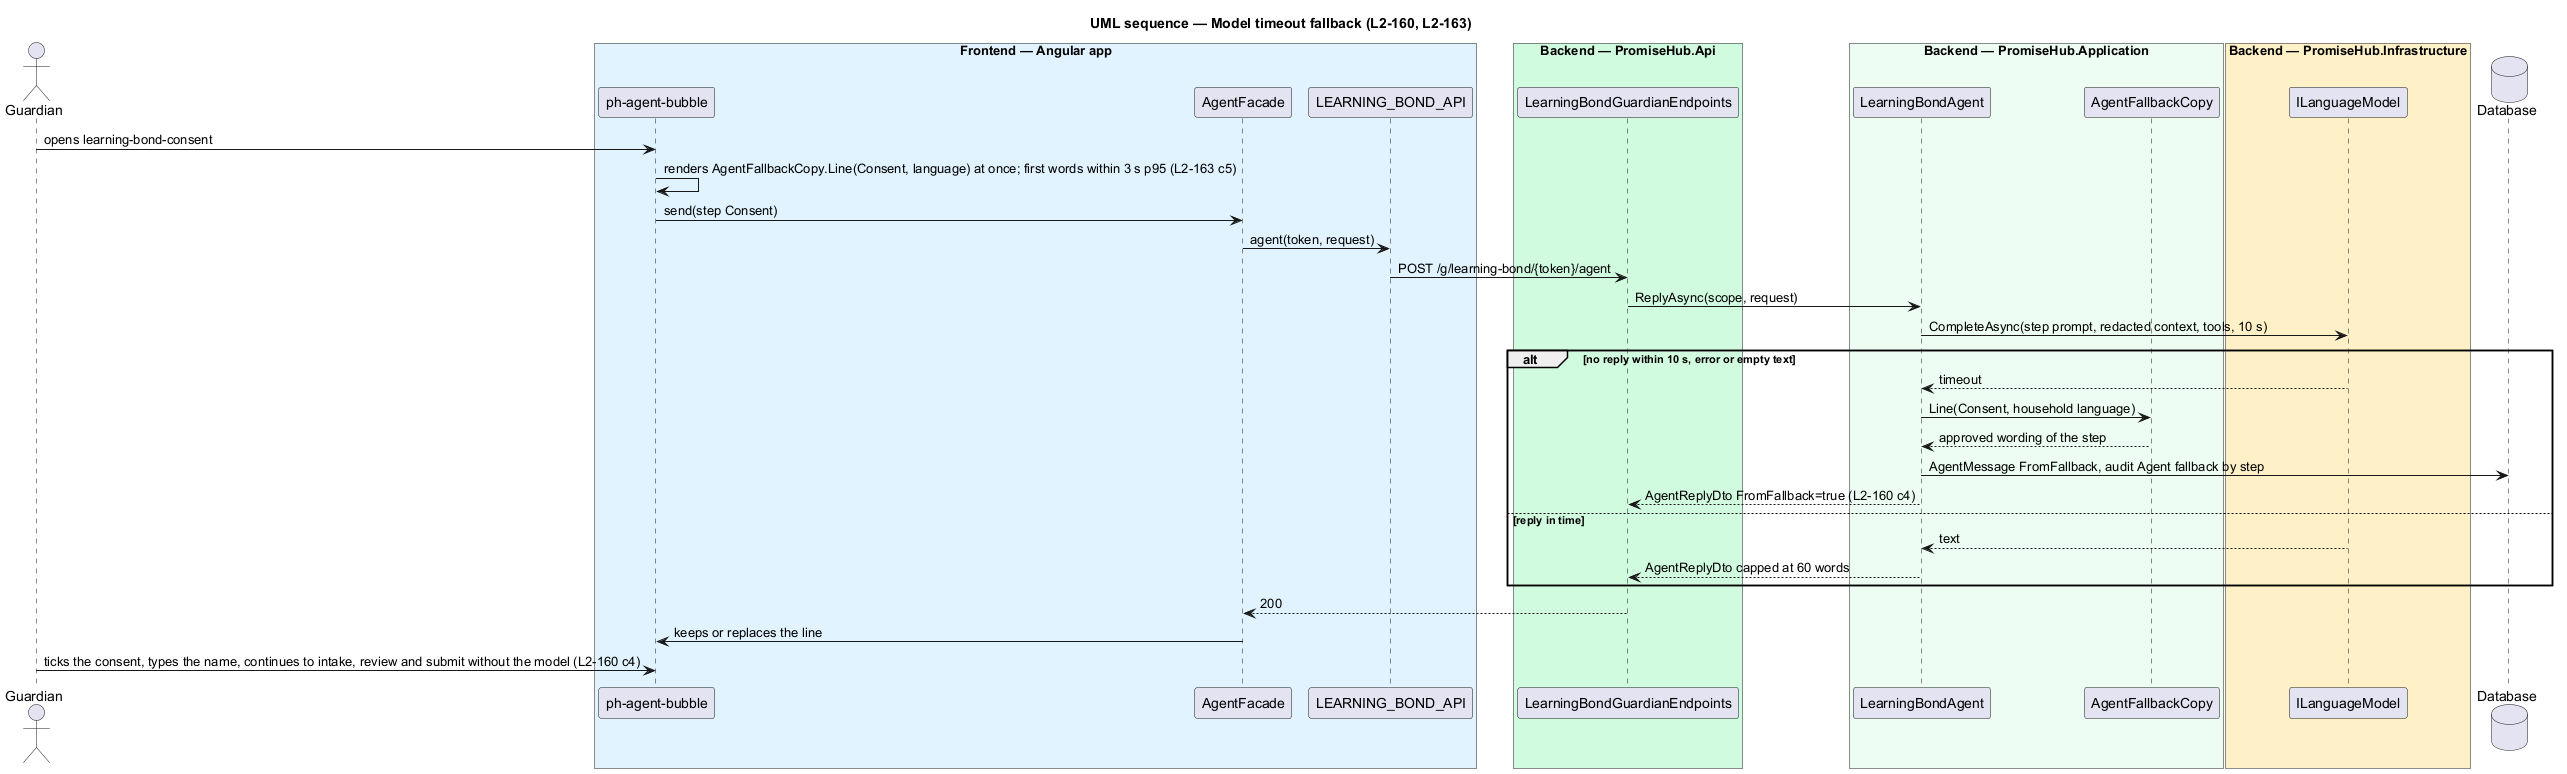

The diagram above was rendered by PlantUML. Its source (embedded in the PNG):
@startuml
title UML sequence — Model timeout fallback (L2-160, L2-163)
skinparam backgroundColor #FFFFFF
skinparam shadowing false
skinparam defaultFontName Arial
actor "Guardian" as g
box "Frontend — Angular app" #E0F2FE
participant "ph-agent-bubble" as bubble
participant AgentFacade as facade
participant LEARNING_BOND_API as client
end box
box "Backend — PromiseHub.Api" #D1FADF
participant LearningBondGuardianEndpoints as api
end box
box "Backend — PromiseHub.Application" #ECFDF3
participant LearningBondAgent as agent
participant AgentFallbackCopy as fallback
end box
box "Backend — PromiseHub.Infrastructure" #FEF0C7
participant ILanguageModel as llm
end box
database "Database" as db
g -> bubble : opens learning-bond-consent
bubble -> bubble : renders AgentFallbackCopy.Line(Consent, language) at once; first words within 3 s p95 (L2-163 c5)
bubble -> facade : send(step Consent)
facade -> client : agent(token, request)
client -> api : POST /g/learning-bond/{token}/agent
api -> agent : ReplyAsync(scope, request)
agent -> llm : CompleteAsync(step prompt, redacted context, tools, 10 s)
alt no reply within 10 s, error or empty text
  llm --> agent : timeout
  agent -> fallback : Line(Consent, household language)
  fallback --> agent : approved wording of the step
  agent -> db : AgentMessage FromFallback, audit Agent fallback by step
  agent --> api : AgentReplyDto FromFallback=true (L2-160 c4)
else reply in time
  llm --> agent : text
  agent --> api : AgentReplyDto capped at 60 words
end
api --> facade : 200
facade -> bubble : keeps or replaces the line
g -> bubble : ticks the consent, types the name, continues to intake, review and submit without the model (L2-160 c4)
@enduml